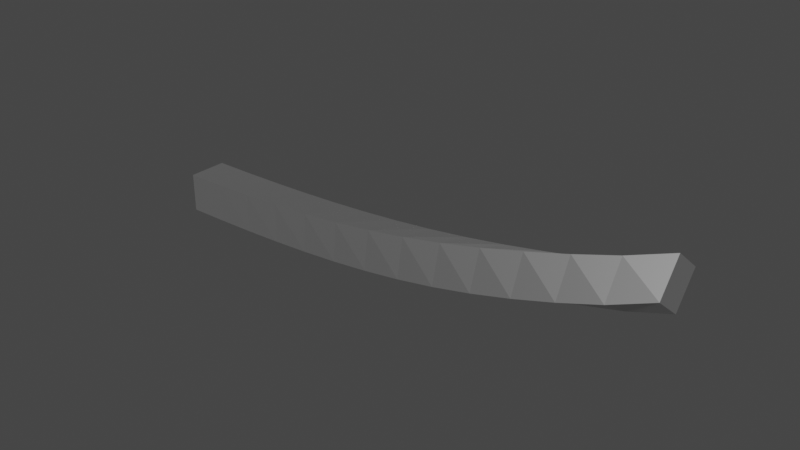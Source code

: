 # Source: SpaceRock3.blend  (saved by Blender 3.3.6; exported with 4.5.12 LTS)
import bpy
from mathutils import Matrix  # noqa: F401  (used for matrix-valued properties, if any)

bpy.ops.wm.read_factory_settings(use_empty=True)
scene = bpy.context.scene
scene.name = 'Scene'

# ---- collections
col_collection = bpy.data.collections.new('Collection'); scene.collection.children.link(col_collection)

# ---- materials (node trees are filled in below, after node groups)
mat_schrott = bpy.data.materials.new('Schrott')
mat_schrott.use_transparent_shadow = False

# ---- material node trees
mat_schrott.use_nodes = True; mat_schrott.node_tree.nodes.clear()
_N = mat_schrott.node_tree.nodes; _L = mat_schrott.node_tree.links
n0 = _N.new('ShaderNodeOutputMaterial'); n0.name = 'Material Output'; n0.location = (300, 300)
n1 = _N.new('ShaderNodeBsdfAnisotropic'); n1.name = 'Glossy BSDF'; n1.location = (10, 300)
n1.distribution = 'GGX'
_L.new(n1.outputs[0], n0.inputs[0])
n0.is_active_output = True

# ---- world
world_world = bpy.data.worlds.new('World'); scene.world = world_world
world_world.use_nodes = True; world_world.node_tree.nodes.clear()
_N = world_world.node_tree.nodes; _L = world_world.node_tree.links
n0 = _N.new('ShaderNodeOutputWorld'); n0.name = 'World Output'; n0.location = (300, 300)
n1 = _N.new('ShaderNodeBackground'); n1.name = 'Background'; n1.location = (10, 300)
n1.inputs[0].default_value = (0.05088, 0.05088, 0.05088, 1.0)
_L.new(n1.outputs[0], n0.inputs[0])
n0.is_active_output = True
world_world.color = (0.05088, 0.05088, 0.05088)
world_world.use_sun_shadow = False
world_world.sun_shadow_jitter_overblur = 0.0

# ---- meshes
me_cube_001 = bpy.data.meshes.new('Cube.001')
me_cube_001.from_pydata([(-0.08686, -0.002894, -0.01717), (-0.08686, -0.002894, -0.004175), (-0.08686, 0.0101, -0.01717), (-0.08686, 0.0101, -0.004175), (0.08686, -0.005526, 0.01397), (0.08686, 0.002563, 0.02414), (0.08686, 0.004643, 0.005879), (0.08686, 0.01273, 0.01605), (0.0735, 0.003159, 0.002235), (0.06014, 0.002792, -0.0007753), (0.04677, 0.00296, -0.003615), (0.03341, 0.003513, -0.006244), (0.02005, 0.004334, -0.008607), (0.006682, 0.005313, -0.01068), (-0.006682, 0.006353, -0.01244), (-0.02005, 0.007369, -0.01391), (-0.03341, 0.00829, -0.01509), (-0.04677, 0.00906, -0.01599), (-0.06014, 0.009636, -0.01663), (-0.0735, 0.009988, -0.01702), (-0.0735, 0.01002, -0.004031), (-0.06014, 0.009791, -0.003647), (-0.04677, 0.009443, -0.003018), (-0.03341, 0.009003, -0.002139), (-0.02005, 0.008517, -0.001001), (-0.006682, 0.008042, 0.0003971), (0.006682, 0.007649, 0.002054), (0.02005, 0.007422, 0.003956), (0.03341, 0.007456, 0.006075), (0.04677, 0.007852, 0.008364), (0.06014, 0.008716, 0.01076), (0.0735, 0.01015, 0.01319), (-0.0735, -0.003006, -0.01697), (-0.06014, -0.003357, -0.01644), (-0.04677, -0.003926, -0.01555), (-0.03341, -0.00468, -0.0143), (-0.02005, -0.005566, -0.01267), (-0.006682, -0.006517, -0.01066), (0.006682, -0.00745, -0.008241), (0.02005, -0.008264, -0.005423), (0.03341, -0.008842, -0.002219), (0.04677, -0.009055, 0.001333), (0.06014, -0.008763, 0.005167), (0.0735, -0.007795, 0.009225), (0.0735, -0.0008046, 0.02018), (0.06014, -0.002814, 0.01675), (0.04677, -0.004121, 0.01341), (0.03341, -0.004862, 0.01021), (0.02005, -0.005147, 0.007251), (0.006682, -0.005095, 0.004591), (-0.006682, -0.004817, 0.002269), (-0.02005, -0.004411, 0.0003036), (-0.03341, -0.003963, -0.001299), (-0.04677, -0.003542, -0.002542), (-0.06014, -0.003201, -0.003431), (-0.0735, -0.002977, -0.003974)], [], [(0, 1, 3, 2), (8, 31, 7, 6), (6, 7, 5, 4), (32, 55, 1, 0), (8, 6, 4, 43), (20, 3, 1, 55), (7, 31, 44, 5), (31, 30, 45, 44), (30, 29, 46, 45), (29, 28, 47, 46), (28, 27, 48, 47), (27, 26, 49, 48), (26, 25, 50, 49), (25, 24, 51, 50), (24, 23, 52, 51), (23, 22, 53, 52), (22, 21, 54, 53), (21, 20, 55, 54), (2, 19, 32, 0), (19, 18, 33, 32), (18, 17, 34, 33), (17, 16, 35, 34), (16, 15, 36, 35), (15, 14, 37, 36), (14, 13, 38, 37), (13, 12, 39, 38), (12, 11, 40, 39), (11, 10, 41, 40), (10, 9, 42, 41), (9, 8, 43, 42), (4, 5, 44, 43), (43, 44, 45, 42), (42, 45, 46, 41), (41, 46, 47, 40), (40, 47, 48, 39), (39, 48, 49, 38), (38, 49, 50, 37), (37, 50, 51, 36), (36, 51, 52, 35), (35, 52, 53, 34), (34, 53, 54, 33), (33, 54, 55, 32), (2, 3, 20, 19), (19, 20, 21, 18), (18, 21, 22, 17), (17, 22, 23, 16), (16, 23, 24, 15), (15, 24, 25, 14), (14, 25, 26, 13), (13, 26, 27, 12), (12, 27, 28, 11), (11, 28, 29, 10), (10, 29, 30, 9), (9, 30, 31, 8)])
_uv = me_cube_001.uv_layers.new(name='UVMap')
_uv.uv.foreach_set('vector', [0.375, 0.0, 0.625, 0.0, 0.625, 0.25, 0.375, 0.25, 0.375, 0.4808, 0.625, 0.4808, 0.625, 0.5, 0.375, 0.5, 0.375, 0.5, 0.625, 0.5, 0.625, 0.75, 0.375, 0.75, 0.375, 0.9808, 0.625, 0.9808, 0.625, 1.0, 0.375, 1.0, 0.3558, 0.5, 0.375, 0.5, 0.375, 0.75, 0.3558, 0.75, 0.8558, 0.5, 0.875, 0.5, 0.875, 0.75, 0.8558, 0.75, 0.625, 0.5, 0.6442, 0.5, 0.6442, 0.75, 0.625, 0.75, 0.6442, 0.5, 0.6635, 0.5, 0.6635, 0.75, 0.6442, 0.75, 0.6635, 0.5, 0.6827, 0.5, 0.6827, 0.75, 0.6635, 0.75, 0.6827, 0.5, 0.7019, 0.5, 0.7019, 0.75, 0.6827, 0.75, 0.7019, 0.5, 0.7212, 0.5, 0.7212, 0.75, 0.7019, 0.75, 0.7212, 0.5, 0.7404, 0.5, 0.7404, 0.75, 0.7212, 0.75, 0.7404, 0.5, 0.7596, 0.5, 0.7596, 0.75, 0.7404, 0.75, 0.7596, 0.5, 0.7788, 0.5, 0.7788, 0.75, 0.7596, 0.75, 0.7788, 0.5, 0.7981, 0.5, 0.7981, 0.75, 0.7788, 0.75, 0.7981, 0.5, 0.8173, 0.5, 0.8173, 0.75, 0.7981, 0.75, 0.8173, 0.5, 0.8365, 0.5, 0.8365, 0.75, 0.8173, 0.75, 0.8365, 0.5, 0.8558, 0.5, 0.8558, 0.75, 0.8365, 0.75, 0.125, 0.5, 0.1442, 0.5, 0.1442, 0.75, 0.125, 0.75, 0.1442, 0.5, 0.1635, 0.5, 0.1635, 0.75, 0.1442, 0.75, 0.1635, 0.5, 0.1827, 0.5, 0.1827, 0.75, 0.1635, 0.75, 0.1827, 0.5, 0.2019, 0.5, 0.2019, 0.75, 0.1827, 0.75, 0.2019, 0.5, 0.2212, 0.5, 0.2212, 0.75, 0.2019, 0.75, 0.2212, 0.5, 0.2404, 0.5, 0.2404, 0.75, 0.2212, 0.75, 0.2404, 0.5, 0.2596, 0.5, 0.2596, 0.75, 0.2404, 0.75, 0.2596, 0.5, 0.2788, 0.5, 0.2788, 0.75, 0.2596, 0.75, 0.2788, 0.5, 0.2981, 0.5, 0.2981, 0.75, 0.2788, 0.75, 0.2981, 0.5, 0.3173, 0.5, 0.3173, 0.75, 0.2981, 0.75, 0.3173, 0.5, 0.3365, 0.5, 0.3365, 0.75, 0.3173, 0.75, 0.3365, 0.5, 0.3558, 0.5, 0.3558, 0.75, 0.3365, 0.75, 0.375, 0.75, 0.625, 0.75, 0.625, 0.7692, 0.375, 0.7692, 0.375, 0.7692, 0.625, 0.7692, 0.625, 0.7885, 0.375, 0.7885, 0.375, 0.7885, 0.625, 0.7885, 0.625, 0.8077, 0.375, 0.8077, 0.375, 0.8077, 0.625, 0.8077, 0.625, 0.8269, 0.375, 0.8269, 0.375, 0.8269, 0.625, 0.8269, 0.625, 0.8462, 0.375, 0.8462, 0.375, 0.8462, 0.625, 0.8462, 0.625, 0.8654, 0.375, 0.8654, 0.375, 0.8654, 0.625, 0.8654, 0.625, 0.8846, 0.375, 0.8846, 0.375, 0.8846, 0.625, 0.8846, 0.625, 0.9038, 0.375, 0.9038, 0.375, 0.9038, 0.625, 0.9038, 0.625, 0.9231, 0.375, 0.9231, 0.375, 0.9231, 0.625, 0.9231, 0.625, 0.9423, 0.375, 0.9423, 0.375, 0.9423, 0.625, 0.9423, 0.625, 0.9615, 0.375, 0.9615, 0.375, 0.9615, 0.625, 0.9615, 0.625, 0.9808, 0.375, 0.9808, 0.375, 0.25, 0.625, 0.25, 0.625, 0.2692, 0.375, 0.2692, 0.375, 0.2692, 0.625, 0.2692, 0.625, 0.2885, 0.375, 0.2885, 0.375, 0.2885, 0.625, 0.2885, 0.625, 0.3077, 0.375, 0.3077, 0.375, 0.3077, 0.625, 0.3077, 0.625, 0.3269, 0.375, 0.3269, 0.375, 0.3269, 0.625, 0.3269, 0.625, 0.3462, 0.375, 0.3462, 0.375, 0.3462, 0.625, 0.3462, 0.625, 0.3654, 0.375, 0.3654, 0.375, 0.3654, 0.625, 0.3654, 0.625, 0.3846, 0.375, 0.3846, 0.375, 0.3846, 0.625, 0.3846, 0.625, 0.4038, 0.375, 0.4038, 0.375, 0.4038, 0.625, 0.4038, 0.625, 0.4231, 0.375, 0.4231, 0.375, 0.4231, 0.625, 0.4231, 0.625, 0.4423, 0.375, 0.4423, 0.375, 0.4423, 0.625, 0.4423, 0.625, 0.4615, 0.375, 0.4615, 0.375, 0.4615, 0.625, 0.4615, 0.625, 0.4808, 0.375, 0.4808])
me_cube_001.materials.append(mat_schrott)
me_cube_001.update()

# ---- objects
ob_cube = bpy.data.objects.new('Cube', me_cube_001)

# ---- transforms, parenting, visibility, modifiers, constraints
ob_cube.location = (0.0, 0.0, 0.0)

# ---- collection membership
col_collection.objects.link(ob_cube)

# ---- scene / render settings (as saved in the file)
scene.frame_start = 1; scene.frame_end = 250; scene.frame_set(1)
scene.render.engine = 'BLENDER_EEVEE_NEXT'
scene.cycles.sampling_pattern = 'TABULATED_SOBOL'
scene.cycles.use_light_tree = False
scene.view_settings.view_transform = 'Filmic'
bpy.context.view_layer.update()

# ---- added for rendering (the .blend has no active camera and no usable light): camera, sun
cam_auto = bpy.data.cameras.new('AutoCamera')
cam_auto.lens = 50.0
cam_auto.sensor_width = 36.0
cam_auto.clip_end = 1000.0
ob_auto_camera = bpy.data.objects.new('AutoCamera', cam_auto)
scene.collection.objects.link(ob_auto_camera)
ob_auto_camera.location = (0.185045, -0.220216, 0.15152)
ob_auto_camera.rotation_euler = (1.09748, -7.21219e-08, 0.694738)
scene.camera = ob_auto_camera
light_auto_sun = bpy.data.lights.new('AutoSun', 'SUN')
light_auto_sun.energy = 3.0
light_auto_sun.angle = 0.0523599
ob_auto_sun = bpy.data.objects.new('AutoSun', light_auto_sun)
scene.collection.objects.link(ob_auto_sun)
ob_auto_sun.rotation_euler = (0.872665, 0.174533, 0.523599)
bpy.context.view_layer.update()
